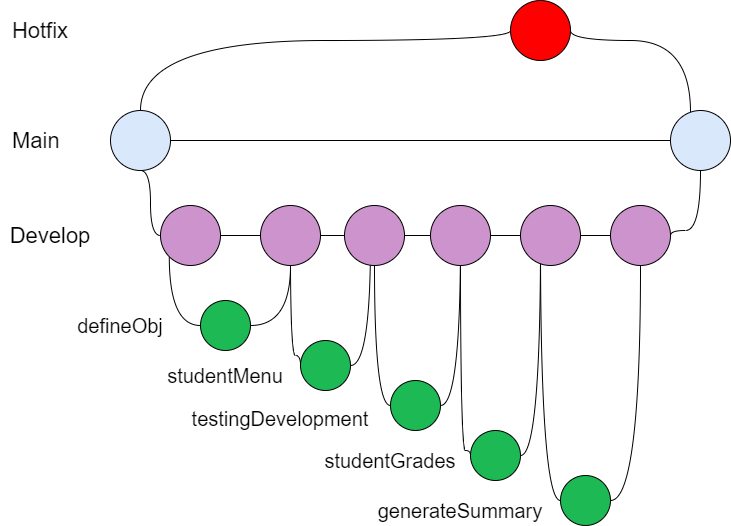

The diagram above was exported from draw.io. Its source (the exported page's mxGraphModel, read from the mxfile embedded in the PNG):
<mxGraphModel dx="782" dy="482" grid="1" gridSize="10" guides="1" tooltips="1" connect="1" arrows="1" fold="1" page="1" pageScale="1" pageWidth="827" pageHeight="1169" math="0" shadow="0">
  <root>
    <mxCell id="0" />
    <mxCell id="1" parent="0" />
    <mxCell id="1wxpULPBlE9sbWNUiB5e-5" style="edgeStyle=orthogonalEdgeStyle;rounded=0;orthogonalLoop=1;jettySize=auto;html=1;exitX=1;exitY=0.5;exitDx=0;exitDy=0;entryX=0;entryY=0.5;entryDx=0;entryDy=0;endArrow=none;endFill=0;" edge="1" parent="1" source="1wxpULPBlE9sbWNUiB5e-1" target="1wxpULPBlE9sbWNUiB5e-3">
      <mxGeometry relative="1" as="geometry" />
    </mxCell>
    <mxCell id="1wxpULPBlE9sbWNUiB5e-6" style="edgeStyle=orthogonalEdgeStyle;rounded=0;orthogonalLoop=1;jettySize=auto;html=1;exitX=0.5;exitY=1;exitDx=0;exitDy=0;entryX=0;entryY=0.5;entryDx=0;entryDy=0;endArrow=none;endFill=0;curved=1;" edge="1" parent="1" source="1wxpULPBlE9sbWNUiB5e-1" target="1wxpULPBlE9sbWNUiB5e-4">
      <mxGeometry relative="1" as="geometry">
        <Array as="points">
          <mxPoint x="190" y="250" />
          <mxPoint x="190" y="315" />
        </Array>
      </mxGeometry>
    </mxCell>
    <mxCell id="1wxpULPBlE9sbWNUiB5e-70" style="edgeStyle=orthogonalEdgeStyle;curved=1;rounded=0;orthogonalLoop=1;jettySize=auto;html=1;exitX=0.5;exitY=0;exitDx=0;exitDy=0;entryX=0;entryY=0.5;entryDx=0;entryDy=0;fontFamily=Helvetica;fontSize=21;fontColor=#000000;endArrow=none;endFill=0;strokeColor=#000000;" edge="1" parent="1" source="1wxpULPBlE9sbWNUiB5e-1" target="1wxpULPBlE9sbWNUiB5e-69">
      <mxGeometry relative="1" as="geometry">
        <Array as="points">
          <mxPoint x="180" y="120" />
          <mxPoint x="550" y="120" />
        </Array>
      </mxGeometry>
    </mxCell>
    <mxCell id="1wxpULPBlE9sbWNUiB5e-1" value="" style="ellipse;whiteSpace=wrap;html=1;aspect=fixed;fillColor=#dae8fc;" vertex="1" parent="1">
      <mxGeometry x="150" y="190" width="60" height="60" as="geometry" />
    </mxCell>
    <mxCell id="1wxpULPBlE9sbWNUiB5e-3" value="" style="ellipse;whiteSpace=wrap;html=1;aspect=fixed;fillColor=#dae8fc;" vertex="1" parent="1">
      <mxGeometry x="710" y="190" width="60" height="60" as="geometry" />
    </mxCell>
    <mxCell id="1wxpULPBlE9sbWNUiB5e-12" style="edgeStyle=orthogonalEdgeStyle;curved=1;rounded=0;orthogonalLoop=1;jettySize=auto;html=1;exitX=1;exitY=0.5;exitDx=0;exitDy=0;entryX=0;entryY=0.5;entryDx=0;entryDy=0;endArrow=none;endFill=0;startArrow=none;" edge="1" parent="1" source="1wxpULPBlE9sbWNUiB5e-67" target="1wxpULPBlE9sbWNUiB5e-11">
      <mxGeometry relative="1" as="geometry">
        <mxPoint x="290" y="320" as="targetPoint" />
      </mxGeometry>
    </mxCell>
    <mxCell id="1wxpULPBlE9sbWNUiB5e-28" style="edgeStyle=orthogonalEdgeStyle;curved=1;rounded=0;orthogonalLoop=1;jettySize=auto;html=1;exitX=0;exitY=1;exitDx=0;exitDy=0;entryX=0;entryY=0.5;entryDx=0;entryDy=0;fontFamily=Helvetica;endArrow=none;endFill=0;strokeColor=#000000;" edge="1" parent="1" source="1wxpULPBlE9sbWNUiB5e-4" target="1wxpULPBlE9sbWNUiB5e-15">
      <mxGeometry relative="1" as="geometry" />
    </mxCell>
    <mxCell id="1wxpULPBlE9sbWNUiB5e-4" value="" style="ellipse;whiteSpace=wrap;html=1;aspect=fixed;fillColor=#CC93CC;" vertex="1" parent="1">
      <mxGeometry x="200" y="285" width="60" height="60" as="geometry" />
    </mxCell>
    <mxCell id="1wxpULPBlE9sbWNUiB5e-18" style="edgeStyle=orthogonalEdgeStyle;curved=1;rounded=0;orthogonalLoop=1;jettySize=auto;html=1;exitX=1;exitY=0.5;exitDx=0;exitDy=0;entryX=0.5;entryY=1;entryDx=0;entryDy=0;endArrow=none;endFill=0;strokeColor=#000000;" edge="1" parent="1" source="1wxpULPBlE9sbWNUiB5e-11" target="1wxpULPBlE9sbWNUiB5e-3">
      <mxGeometry relative="1" as="geometry">
        <Array as="points">
          <mxPoint x="710" y="310" />
          <mxPoint x="740" y="310" />
        </Array>
      </mxGeometry>
    </mxCell>
    <mxCell id="1wxpULPBlE9sbWNUiB5e-11" value="" style="ellipse;whiteSpace=wrap;html=1;aspect=fixed;fillColor=#CC93CC;" vertex="1" parent="1">
      <mxGeometry x="650" y="285" width="60" height="60" as="geometry" />
    </mxCell>
    <mxCell id="1wxpULPBlE9sbWNUiB5e-41" style="edgeStyle=orthogonalEdgeStyle;curved=1;rounded=0;orthogonalLoop=1;jettySize=auto;html=1;exitX=1;exitY=0.5;exitDx=0;exitDy=0;fontFamily=Helvetica;endArrow=none;endFill=0;strokeColor=#000000;startArrow=none;" edge="1" parent="1" source="1wxpULPBlE9sbWNUiB5e-62">
      <mxGeometry relative="1" as="geometry">
        <mxPoint x="330" y="320" as="targetPoint" />
      </mxGeometry>
    </mxCell>
    <mxCell id="1wxpULPBlE9sbWNUiB5e-15" value="" style="ellipse;whiteSpace=wrap;html=1;aspect=fixed;fillColor=#1DB954;" vertex="1" parent="1">
      <mxGeometry x="240" y="380" width="50" height="50" as="geometry" />
    </mxCell>
    <mxCell id="1wxpULPBlE9sbWNUiB5e-19" value="&lt;font style=&quot;font-size: 22px&quot;&gt;&lt;span style=&quot;font-weight: normal&quot;&gt;Main&lt;/span&gt;&lt;/font&gt;" style="text;html=1;strokeColor=none;fillColor=none;align=left;verticalAlign=middle;whiteSpace=wrap;rounded=0;fontFamily=Helvetica;fontStyle=1" vertex="1" parent="1">
      <mxGeometry x="50" y="205" width="80" height="30" as="geometry" />
    </mxCell>
    <mxCell id="1wxpULPBlE9sbWNUiB5e-20" value="&lt;font style=&quot;font-size: 22px&quot;&gt;&lt;span style=&quot;font-weight: normal&quot;&gt;Develop&lt;/span&gt;&lt;/font&gt;" style="text;html=1;strokeColor=none;fillColor=none;align=center;verticalAlign=middle;whiteSpace=wrap;rounded=0;fontFamily=Helvetica;fontStyle=1" vertex="1" parent="1">
      <mxGeometry x="50" y="300" width="80" height="30" as="geometry" />
    </mxCell>
    <mxCell id="1wxpULPBlE9sbWNUiB5e-21" value="&lt;font size=&quot;1&quot;&gt;&lt;span style=&quot;font-weight: normal ; font-size: 20px&quot;&gt;defineObj&lt;/span&gt;&lt;/font&gt;" style="text;html=1;strokeColor=none;align=center;verticalAlign=middle;whiteSpace=wrap;rounded=0;fontFamily=Helvetica;fontStyle=1;" vertex="1" parent="1">
      <mxGeometry x="120" y="390" width="80" height="30" as="geometry" />
    </mxCell>
    <mxCell id="1wxpULPBlE9sbWNUiB5e-26" value="&lt;font size=&quot;1&quot;&gt;&lt;span style=&quot;font-weight: normal ; font-size: 20px&quot;&gt;studentMenu&lt;/span&gt;&lt;/font&gt;" style="text;html=1;strokeColor=none;align=center;verticalAlign=middle;whiteSpace=wrap;rounded=0;fontFamily=Helvetica;fontStyle=1;" vertex="1" parent="1">
      <mxGeometry x="225" y="440" width="80" height="30" as="geometry" />
    </mxCell>
    <mxCell id="1wxpULPBlE9sbWNUiB5e-48" style="edgeStyle=orthogonalEdgeStyle;curved=1;rounded=0;orthogonalLoop=1;jettySize=auto;html=1;exitX=1;exitY=0.5;exitDx=0;exitDy=0;fontFamily=Helvetica;endArrow=none;endFill=0;strokeColor=#000000;" edge="1" parent="1" source="1wxpULPBlE9sbWNUiB5e-34">
      <mxGeometry relative="1" as="geometry">
        <mxPoint x="410" y="320" as="targetPoint" />
      </mxGeometry>
    </mxCell>
    <mxCell id="1wxpULPBlE9sbWNUiB5e-55" style="edgeStyle=orthogonalEdgeStyle;curved=1;rounded=0;orthogonalLoop=1;jettySize=auto;html=1;exitX=0;exitY=0.5;exitDx=0;exitDy=0;fontFamily=Helvetica;fontSize=21;endArrow=none;endFill=0;strokeColor=#000000;" edge="1" parent="1" source="1wxpULPBlE9sbWNUiB5e-34">
      <mxGeometry relative="1" as="geometry">
        <mxPoint x="330" y="330" as="targetPoint" />
        <Array as="points">
          <mxPoint x="330" y="435" />
        </Array>
      </mxGeometry>
    </mxCell>
    <mxCell id="1wxpULPBlE9sbWNUiB5e-34" value="" style="ellipse;whiteSpace=wrap;html=1;aspect=fixed;fillColor=#1DB954;" vertex="1" parent="1">
      <mxGeometry x="340" y="420" width="50" height="50" as="geometry" />
    </mxCell>
    <mxCell id="1wxpULPBlE9sbWNUiB5e-51" style="edgeStyle=orthogonalEdgeStyle;curved=1;rounded=0;orthogonalLoop=1;jettySize=auto;html=1;exitX=0;exitY=0.5;exitDx=0;exitDy=0;fontFamily=Helvetica;fontSize=21;endArrow=none;endFill=0;strokeColor=#000000;startArrow=none;" edge="1" parent="1" source="1wxpULPBlE9sbWNUiB5e-64">
      <mxGeometry relative="1" as="geometry">
        <mxPoint x="410" y="320" as="targetPoint" />
      </mxGeometry>
    </mxCell>
    <mxCell id="1wxpULPBlE9sbWNUiB5e-52" style="edgeStyle=orthogonalEdgeStyle;curved=1;rounded=0;orthogonalLoop=1;jettySize=auto;html=1;exitX=1;exitY=0.5;exitDx=0;exitDy=0;fontFamily=Helvetica;fontSize=21;endArrow=none;endFill=0;strokeColor=#000000;" edge="1" parent="1" source="1wxpULPBlE9sbWNUiB5e-43">
      <mxGeometry relative="1" as="geometry">
        <mxPoint x="500" y="320" as="targetPoint" />
      </mxGeometry>
    </mxCell>
    <mxCell id="1wxpULPBlE9sbWNUiB5e-43" value="" style="ellipse;whiteSpace=wrap;html=1;aspect=fixed;fillColor=#1DB954;" vertex="1" parent="1">
      <mxGeometry x="430" y="460" width="50" height="50" as="geometry" />
    </mxCell>
    <mxCell id="1wxpULPBlE9sbWNUiB5e-46" value="&lt;font style=&quot;font-size: 20px&quot;&gt;&lt;span style=&quot;font-weight: normal&quot;&gt;testingDevelopment&lt;br&gt;&lt;br&gt;&lt;/span&gt;&lt;/font&gt;" style="text;html=1;strokeColor=none;align=center;verticalAlign=middle;whiteSpace=wrap;rounded=0;fontFamily=Helvetica;fontStyle=1;fontSize=21;" vertex="1" parent="1">
      <mxGeometry x="280" y="495" width="80" height="30" as="geometry" />
    </mxCell>
    <mxCell id="1wxpULPBlE9sbWNUiB5e-56" style="edgeStyle=orthogonalEdgeStyle;curved=1;rounded=0;orthogonalLoop=1;jettySize=auto;html=1;exitX=0;exitY=0.5;exitDx=0;exitDy=0;fontFamily=Helvetica;fontSize=21;endArrow=none;endFill=0;strokeColor=#000000;" edge="1" parent="1" source="1wxpULPBlE9sbWNUiB5e-53">
      <mxGeometry relative="1" as="geometry">
        <mxPoint x="500" y="330" as="targetPoint" />
        <Array as="points">
          <mxPoint x="500" y="530" />
        </Array>
      </mxGeometry>
    </mxCell>
    <mxCell id="1wxpULPBlE9sbWNUiB5e-57" style="edgeStyle=orthogonalEdgeStyle;curved=1;rounded=0;orthogonalLoop=1;jettySize=auto;html=1;exitX=1;exitY=0.5;exitDx=0;exitDy=0;fontFamily=Helvetica;fontSize=21;endArrow=none;endFill=0;strokeColor=#000000;" edge="1" parent="1" source="1wxpULPBlE9sbWNUiB5e-53">
      <mxGeometry relative="1" as="geometry">
        <mxPoint x="580" y="320" as="targetPoint" />
      </mxGeometry>
    </mxCell>
    <mxCell id="1wxpULPBlE9sbWNUiB5e-53" value="" style="ellipse;whiteSpace=wrap;html=1;aspect=fixed;fillColor=#1DB954;" vertex="1" parent="1">
      <mxGeometry x="510" y="510" width="50" height="50" as="geometry" />
    </mxCell>
    <mxCell id="1wxpULPBlE9sbWNUiB5e-54" value="&lt;font&gt;&lt;span style=&quot;font-weight: 400&quot;&gt;&lt;font style=&quot;font-size: 20px&quot;&gt;studentGrades&lt;/font&gt;&lt;/span&gt;&lt;br style=&quot;font-weight: 400&quot;&gt;&lt;/font&gt;" style="text;html=1;strokeColor=none;align=center;verticalAlign=middle;whiteSpace=wrap;rounded=0;fontFamily=Helvetica;fontStyle=1;fontSize=21;" vertex="1" parent="1">
      <mxGeometry x="390" y="525" width="80" height="30" as="geometry" />
    </mxCell>
    <mxCell id="1wxpULPBlE9sbWNUiB5e-60" style="edgeStyle=orthogonalEdgeStyle;curved=1;rounded=0;orthogonalLoop=1;jettySize=auto;html=1;exitX=0;exitY=0.5;exitDx=0;exitDy=0;fontFamily=Helvetica;fontSize=21;endArrow=none;endFill=0;strokeColor=#000000;" edge="1" parent="1" source="1wxpULPBlE9sbWNUiB5e-58">
      <mxGeometry relative="1" as="geometry">
        <mxPoint x="580" y="320" as="targetPoint" />
      </mxGeometry>
    </mxCell>
    <mxCell id="1wxpULPBlE9sbWNUiB5e-61" style="edgeStyle=orthogonalEdgeStyle;curved=1;rounded=0;orthogonalLoop=1;jettySize=auto;html=1;exitX=1;exitY=0.5;exitDx=0;exitDy=0;entryX=0.5;entryY=1;entryDx=0;entryDy=0;fontFamily=Helvetica;fontSize=21;endArrow=none;endFill=0;strokeColor=#000000;" edge="1" parent="1" source="1wxpULPBlE9sbWNUiB5e-58" target="1wxpULPBlE9sbWNUiB5e-11">
      <mxGeometry relative="1" as="geometry" />
    </mxCell>
    <mxCell id="1wxpULPBlE9sbWNUiB5e-58" value="" style="ellipse;whiteSpace=wrap;html=1;aspect=fixed;fillColor=#1DB954;" vertex="1" parent="1">
      <mxGeometry x="600" y="555" width="50" height="50" as="geometry" />
    </mxCell>
    <mxCell id="1wxpULPBlE9sbWNUiB5e-59" value="&lt;font&gt;&lt;span style=&quot;font-weight: 400&quot;&gt;&lt;font style=&quot;font-size: 20px&quot;&gt;generateSummary&lt;/font&gt;&lt;/span&gt;&lt;br style=&quot;font-weight: 400&quot;&gt;&lt;/font&gt;" style="text;html=1;strokeColor=none;align=center;verticalAlign=middle;whiteSpace=wrap;rounded=0;fontFamily=Helvetica;fontStyle=1;fontSize=21;" vertex="1" parent="1">
      <mxGeometry x="460" y="575" width="80" height="30" as="geometry" />
    </mxCell>
    <mxCell id="1wxpULPBlE9sbWNUiB5e-63" value="" style="edgeStyle=orthogonalEdgeStyle;curved=1;rounded=0;orthogonalLoop=1;jettySize=auto;html=1;exitX=1;exitY=0.5;exitDx=0;exitDy=0;entryX=0;entryY=0.5;entryDx=0;entryDy=0;endArrow=none;endFill=0;" edge="1" parent="1" source="1wxpULPBlE9sbWNUiB5e-4" target="1wxpULPBlE9sbWNUiB5e-62">
      <mxGeometry relative="1" as="geometry">
        <mxPoint x="260" y="320" as="sourcePoint" />
        <mxPoint x="650" y="320" as="targetPoint" />
      </mxGeometry>
    </mxCell>
    <mxCell id="1wxpULPBlE9sbWNUiB5e-65" value="" style="edgeStyle=orthogonalEdgeStyle;curved=1;rounded=0;orthogonalLoop=1;jettySize=auto;html=1;exitX=0;exitY=0.5;exitDx=0;exitDy=0;fontFamily=Helvetica;fontSize=21;endArrow=none;endFill=0;strokeColor=#000000;" edge="1" parent="1" source="1wxpULPBlE9sbWNUiB5e-43" target="1wxpULPBlE9sbWNUiB5e-64">
      <mxGeometry relative="1" as="geometry">
        <mxPoint x="410" y="320" as="targetPoint" />
        <mxPoint x="430" y="485" as="sourcePoint" />
        <Array as="points">
          <mxPoint x="414" y="485" />
        </Array>
      </mxGeometry>
    </mxCell>
    <mxCell id="1wxpULPBlE9sbWNUiB5e-67" value="" style="ellipse;whiteSpace=wrap;html=1;aspect=fixed;fillColor=#CC93CC;" vertex="1" parent="1">
      <mxGeometry x="560" y="285" width="60" height="60" as="geometry" />
    </mxCell>
    <mxCell id="1wxpULPBlE9sbWNUiB5e-68" value="" style="edgeStyle=orthogonalEdgeStyle;curved=1;rounded=0;orthogonalLoop=1;jettySize=auto;html=1;exitX=1;exitY=0.5;exitDx=0;exitDy=0;entryX=0;entryY=0.5;entryDx=0;entryDy=0;endArrow=none;endFill=0;startArrow=none;" edge="1" parent="1" source="1wxpULPBlE9sbWNUiB5e-62" target="1wxpULPBlE9sbWNUiB5e-67">
      <mxGeometry relative="1" as="geometry">
        <mxPoint x="360" y="320" as="sourcePoint" />
        <mxPoint x="650" y="320" as="targetPoint" />
      </mxGeometry>
    </mxCell>
    <mxCell id="1wxpULPBlE9sbWNUiB5e-66" value="" style="ellipse;whiteSpace=wrap;html=1;aspect=fixed;fillColor=#CC93CC;" vertex="1" parent="1">
      <mxGeometry x="470" y="285" width="60" height="60" as="geometry" />
    </mxCell>
    <mxCell id="1wxpULPBlE9sbWNUiB5e-64" value="" style="ellipse;whiteSpace=wrap;html=1;aspect=fixed;fillColor=#CC93CC;" vertex="1" parent="1">
      <mxGeometry x="384" y="285" width="60" height="60" as="geometry" />
    </mxCell>
    <mxCell id="1wxpULPBlE9sbWNUiB5e-73" style="edgeStyle=orthogonalEdgeStyle;curved=1;rounded=0;orthogonalLoop=1;jettySize=auto;html=1;exitX=1;exitY=0.5;exitDx=0;exitDy=0;fontFamily=Helvetica;fontSize=21;fontColor=#000000;endArrow=none;endFill=0;strokeColor=#000000;" edge="1" parent="1" source="1wxpULPBlE9sbWNUiB5e-69" target="1wxpULPBlE9sbWNUiB5e-3">
      <mxGeometry relative="1" as="geometry">
        <Array as="points">
          <mxPoint x="610" y="120" />
          <mxPoint x="730" y="120" />
        </Array>
      </mxGeometry>
    </mxCell>
    <mxCell id="1wxpULPBlE9sbWNUiB5e-69" value="" style="ellipse;whiteSpace=wrap;html=1;aspect=fixed;fillColor=#FF0000;" vertex="1" parent="1">
      <mxGeometry x="550" y="80" width="60" height="60" as="geometry" />
    </mxCell>
    <mxCell id="1wxpULPBlE9sbWNUiB5e-74" value="&lt;font style=&quot;font-size: 22px&quot;&gt;&lt;span style=&quot;font-weight: normal&quot;&gt;Hotfix&lt;/span&gt;&lt;/font&gt;" style="text;html=1;strokeColor=none;fillColor=none;align=center;verticalAlign=middle;whiteSpace=wrap;rounded=0;fontFamily=Helvetica;fontStyle=1" vertex="1" parent="1">
      <mxGeometry x="40" y="95" width="80" height="30" as="geometry" />
    </mxCell>
    <mxCell id="1wxpULPBlE9sbWNUiB5e-62" value="" style="ellipse;whiteSpace=wrap;html=1;aspect=fixed;fillColor=#CC93CC;" vertex="1" parent="1">
      <mxGeometry x="300" y="285" width="60" height="60" as="geometry" />
    </mxCell>
    <mxCell id="1wxpULPBlE9sbWNUiB5e-75" value="" style="edgeStyle=orthogonalEdgeStyle;curved=1;rounded=0;orthogonalLoop=1;jettySize=auto;html=1;exitX=1;exitY=0.5;exitDx=0;exitDy=0;fontFamily=Helvetica;endArrow=none;endFill=0;strokeColor=#000000;" edge="1" parent="1" source="1wxpULPBlE9sbWNUiB5e-15" target="1wxpULPBlE9sbWNUiB5e-62">
      <mxGeometry relative="1" as="geometry">
        <mxPoint x="290" y="405" as="sourcePoint" />
        <mxPoint x="330" y="320" as="targetPoint" />
      </mxGeometry>
    </mxCell>
  </root>
</mxGraphModel>